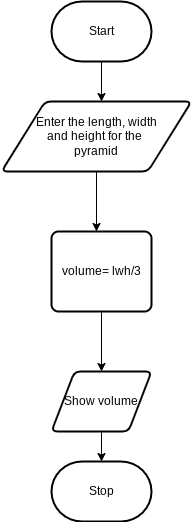

The diagram above was exported from draw.io. Its source (the exported page's mxGraphModel, read from the mxfile embedded in the PNG):
<mxGraphModel dx="594" dy="561" grid="1" gridSize="10" guides="1" tooltips="1" connect="1" arrows="1" fold="1" page="1" pageScale="1" pageWidth="850" pageHeight="1100" math="0" shadow="0">
  <root>
    <mxCell id="0" />
    <mxCell id="1" parent="0" />
    <mxCell id="3" style="edgeStyle=none;html=1;" parent="1" edge="1">
      <mxGeometry relative="1" as="geometry">
        <mxPoint x="280" y="360" as="targetPoint" />
        <mxPoint x="280" y="320" as="sourcePoint" />
      </mxGeometry>
    </mxCell>
    <mxCell id="8" style="edgeStyle=none;html=1;" parent="1" source="4" edge="1">
      <mxGeometry relative="1" as="geometry">
        <mxPoint x="275" y="490" as="targetPoint" />
      </mxGeometry>
    </mxCell>
    <mxCell id="4" value="Enter the length, width&lt;br&gt;and height for the&amp;nbsp;&lt;br&gt;pyramid" style="shape=parallelogram;html=1;strokeWidth=2;perimeter=parallelogramPerimeter;whiteSpace=wrap;rounded=1;arcSize=12;size=0.23;" parent="1" vertex="1">
      <mxGeometry x="180" y="360" width="190" height="70" as="geometry" />
    </mxCell>
    <mxCell id="5" value="Start" style="strokeWidth=2;html=1;shape=mxgraph.flowchart.terminator;whiteSpace=wrap;" parent="1" vertex="1">
      <mxGeometry x="230" y="260" width="100" height="60" as="geometry" />
    </mxCell>
    <mxCell id="10" style="edgeStyle=none;html=1;" parent="1" source="7" target="9" edge="1">
      <mxGeometry relative="1" as="geometry" />
    </mxCell>
    <mxCell id="7" value="volume= lwh/3" style="rounded=1;whiteSpace=wrap;html=1;absoluteArcSize=1;arcSize=14;strokeWidth=2;" parent="1" vertex="1">
      <mxGeometry x="230" y="490" width="100" height="80" as="geometry" />
    </mxCell>
    <mxCell id="12" style="edgeStyle=none;html=1;entryX=0.5;entryY=0;entryDx=0;entryDy=0;entryPerimeter=0;" parent="1" source="9" target="11" edge="1">
      <mxGeometry relative="1" as="geometry" />
    </mxCell>
    <mxCell id="9" value="Show volume" style="shape=parallelogram;html=1;strokeWidth=2;perimeter=parallelogramPerimeter;whiteSpace=wrap;rounded=1;arcSize=12;size=0.23;" parent="1" vertex="1">
      <mxGeometry x="230" y="630" width="100" height="60" as="geometry" />
    </mxCell>
    <mxCell id="11" value="Stop" style="strokeWidth=2;html=1;shape=mxgraph.flowchart.terminator;whiteSpace=wrap;" parent="1" vertex="1">
      <mxGeometry x="230" y="720" width="100" height="60" as="geometry" />
    </mxCell>
  </root>
</mxGraphModel>